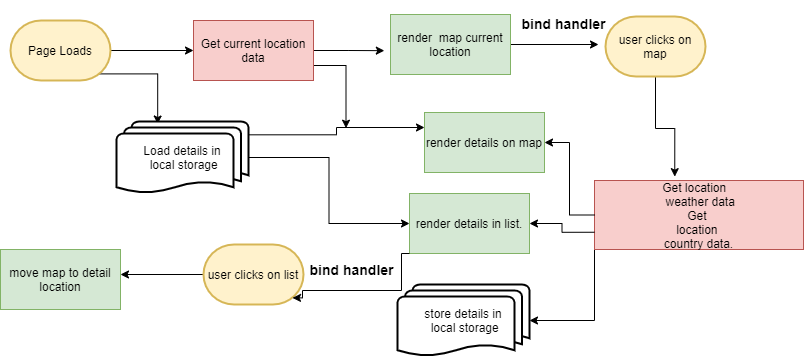

The diagram above was exported from draw.io. Its source (the exported page's mxGraphModel, read from the mxfile embedded in the PNG):
<mxGraphModel dx="2052" dy="894" grid="0" gridSize="10" guides="1" tooltips="1" connect="1" arrows="1" fold="1" page="0" pageScale="1" pageWidth="850" pageHeight="1100" background="#ffffff" math="0" shadow="0">
  <root>
    <mxCell id="0" />
    <mxCell id="1" parent="0" />
    <mxCell id="nRlh69H2rjAGT36SMRUE-26" style="edgeStyle=orthogonalEdgeStyle;rounded=0;orthogonalLoop=1;jettySize=auto;html=1;entryX=0;entryY=0.5;entryDx=0;entryDy=0;" parent="1" source="nRlh69H2rjAGT36SMRUE-15" target="nRlh69H2rjAGT36SMRUE-16" edge="1">
      <mxGeometry relative="1" as="geometry" />
    </mxCell>
    <mxCell id="nRlh69H2rjAGT36SMRUE-34" style="edgeStyle=orthogonalEdgeStyle;rounded=0;orthogonalLoop=1;jettySize=auto;html=1;exitX=0.89;exitY=0.89;exitDx=0;exitDy=0;exitPerimeter=0;entryX=0.312;entryY=0.035;entryDx=0;entryDy=0;entryPerimeter=0;" parent="1" source="nRlh69H2rjAGT36SMRUE-15" target="nRlh69H2rjAGT36SMRUE-24" edge="1">
      <mxGeometry relative="1" as="geometry" />
    </mxCell>
    <mxCell id="nRlh69H2rjAGT36SMRUE-15" value="Page Loads" style="strokeWidth=2;html=1;shape=mxgraph.flowchart.terminator;whiteSpace=wrap;fillColor=#fff2cc;strokeColor=#d6b656;" parent="1" vertex="1">
      <mxGeometry x="-823" y="12" width="100" height="60" as="geometry" />
    </mxCell>
    <mxCell id="nRlh69H2rjAGT36SMRUE-28" style="edgeStyle=orthogonalEdgeStyle;rounded=0;orthogonalLoop=1;jettySize=auto;html=1;exitX=1;exitY=0.5;exitDx=0;exitDy=0;" parent="1" source="nRlh69H2rjAGT36SMRUE-16" edge="1">
      <mxGeometry relative="1" as="geometry">
        <mxPoint x="-449.1666666666665" y="42.166666666666686" as="targetPoint" />
      </mxGeometry>
    </mxCell>
    <mxCell id="nRlh69H2rjAGT36SMRUE-37" style="edgeStyle=orthogonalEdgeStyle;rounded=0;orthogonalLoop=1;jettySize=auto;html=1;exitX=1;exitY=0.75;exitDx=0;exitDy=0;" parent="1" source="nRlh69H2rjAGT36SMRUE-16" edge="1">
      <mxGeometry relative="1" as="geometry">
        <mxPoint x="-487.5" y="119.66666666666674" as="targetPoint" />
      </mxGeometry>
    </mxCell>
    <mxCell id="nRlh69H2rjAGT36SMRUE-16" value="Get current location data" style="rounded=0;whiteSpace=wrap;html=1;fillColor=#f8cecc;strokeColor=#b85450;" parent="1" vertex="1">
      <mxGeometry x="-640" y="12" width="120" height="60" as="geometry" />
    </mxCell>
    <mxCell id="nRlh69H2rjAGT36SMRUE-17" value="move map to detail location" style="rounded=0;whiteSpace=wrap;html=1;fillColor=#d5e8d4;strokeColor=#82b366;" parent="1" vertex="1">
      <mxGeometry x="-833" y="241" width="120" height="60" as="geometry" />
    </mxCell>
    <mxCell id="nRlh69H2rjAGT36SMRUE-33" style="edgeStyle=orthogonalEdgeStyle;rounded=0;orthogonalLoop=1;jettySize=auto;html=1;exitX=0.5;exitY=1;exitDx=0;exitDy=0;exitPerimeter=0;entryX=0.384;entryY=-0.056;entryDx=0;entryDy=0;entryPerimeter=0;" parent="1" source="nRlh69H2rjAGT36SMRUE-18" target="nRlh69H2rjAGT36SMRUE-19" edge="1">
      <mxGeometry relative="1" as="geometry" />
    </mxCell>
    <mxCell id="nRlh69H2rjAGT36SMRUE-18" value="user clicks on map" style="strokeWidth=2;html=1;shape=mxgraph.flowchart.terminator;whiteSpace=wrap;fillColor=#fff2cc;strokeColor=#d6b656;" parent="1" vertex="1">
      <mxGeometry x="-228" y="8" width="100" height="60" as="geometry" />
    </mxCell>
    <mxCell id="nRlh69H2rjAGT36SMRUE-32" style="edgeStyle=orthogonalEdgeStyle;rounded=0;orthogonalLoop=1;jettySize=auto;html=1;exitX=0;exitY=1;exitDx=0;exitDy=0;entryX=1;entryY=0.5;entryDx=0;entryDy=0;entryPerimeter=0;" parent="1" source="nRlh69H2rjAGT36SMRUE-19" target="nRlh69H2rjAGT36SMRUE-23" edge="1">
      <mxGeometry relative="1" as="geometry" />
    </mxCell>
    <mxCell id="nRlh69H2rjAGT36SMRUE-19" value="&lt;div style=&quot;text-align: left&quot;&gt;&lt;span&gt;Get locatio&lt;/span&gt;&lt;span&gt;n&lt;/span&gt;&lt;/div&gt;&amp;nbsp;weather data&lt;br&gt;&lt;div&gt;&lt;span&gt;Get&amp;nbsp;&lt;/span&gt;&lt;/div&gt;locatio&lt;span&gt;n&amp;nbsp;&lt;/span&gt;&lt;div&gt;&lt;span&gt;coun&lt;/span&gt;&lt;span&gt;try data.&lt;/span&gt;&lt;/div&gt;" style="rounded=0;whiteSpace=wrap;html=1;fillColor=#f8cecc;strokeColor=#b85450;" parent="1" vertex="1">
      <mxGeometry x="-239" y="172" width="209" height="69" as="geometry" />
    </mxCell>
    <mxCell id="nRlh69H2rjAGT36SMRUE-30" style="edgeStyle=orthogonalEdgeStyle;rounded=0;orthogonalLoop=1;jettySize=auto;html=1;exitX=0;exitY=0.5;exitDx=0;exitDy=0;entryX=1;entryY=0.5;entryDx=0;entryDy=0;" parent="1" source="nRlh69H2rjAGT36SMRUE-19" target="nRlh69H2rjAGT36SMRUE-20" edge="1">
      <mxGeometry relative="1" as="geometry" />
    </mxCell>
    <mxCell id="nRlh69H2rjAGT36SMRUE-35" style="edgeStyle=orthogonalEdgeStyle;rounded=0;orthogonalLoop=1;jettySize=auto;html=1;exitX=1;exitY=0.185;exitDx=0;exitDy=0;entryX=0;entryY=0.25;entryDx=0;entryDy=0;exitPerimeter=0;" parent="1" source="nRlh69H2rjAGT36SMRUE-24" target="nRlh69H2rjAGT36SMRUE-20" edge="1">
      <mxGeometry relative="1" as="geometry" />
    </mxCell>
    <mxCell id="nRlh69H2rjAGT36SMRUE-20" value="render details on map" style="rounded=0;whiteSpace=wrap;html=1;fillColor=#d5e8d4;strokeColor=#82b366;" parent="1" vertex="1">
      <mxGeometry x="-409" y="104" width="120" height="60" as="geometry" />
    </mxCell>
    <mxCell id="nRlh69H2rjAGT36SMRUE-31" style="edgeStyle=orthogonalEdgeStyle;rounded=0;orthogonalLoop=1;jettySize=auto;html=1;exitX=0;exitY=0.75;exitDx=0;exitDy=0;entryX=1;entryY=0.5;entryDx=0;entryDy=0;" parent="1" source="nRlh69H2rjAGT36SMRUE-19" target="nRlh69H2rjAGT36SMRUE-22" edge="1">
      <mxGeometry relative="1" as="geometry" />
    </mxCell>
    <mxCell id="nRlh69H2rjAGT36SMRUE-36" style="edgeStyle=orthogonalEdgeStyle;rounded=0;orthogonalLoop=1;jettySize=auto;html=1;exitX=1;exitY=0.5;exitDx=0;exitDy=0;entryX=0;entryY=0.5;entryDx=0;entryDy=0;exitPerimeter=0;" parent="1" source="nRlh69H2rjAGT36SMRUE-24" target="nRlh69H2rjAGT36SMRUE-22" edge="1">
      <mxGeometry relative="1" as="geometry" />
    </mxCell>
    <mxCell id="nRlh69H2rjAGT36SMRUE-22" value="render details in list." style="rounded=0;whiteSpace=wrap;html=1;fillColor=#d5e8d4;strokeColor=#82b366;" parent="1" vertex="1">
      <mxGeometry x="-424" y="185" width="120" height="60" as="geometry" />
    </mxCell>
    <mxCell id="nRlh69H2rjAGT36SMRUE-23" value="store details in&lt;br&gt;&amp;nbsp;local storage" style="strokeWidth=2;html=1;shape=mxgraph.flowchart.multi-document;whiteSpace=wrap;" parent="1" vertex="1">
      <mxGeometry x="-436" y="276" width="132" height="72" as="geometry" />
    </mxCell>
    <mxCell id="nRlh69H2rjAGT36SMRUE-24" value="Load details in&lt;br&gt;&amp;nbsp;local storage" style="strokeWidth=2;html=1;shape=mxgraph.flowchart.multi-document;whiteSpace=wrap;" parent="1" vertex="1">
      <mxGeometry x="-717" y="113" width="132" height="72" as="geometry" />
    </mxCell>
    <mxCell id="grz3rBfmSgOoTjPIgnld-5" style="edgeStyle=orthogonalEdgeStyle;rounded=0;orthogonalLoop=1;jettySize=auto;html=1;exitX=0;exitY=0.5;exitDx=0;exitDy=0;exitPerimeter=0;" parent="1" source="grz3rBfmSgOoTjPIgnld-1" edge="1">
      <mxGeometry relative="1" as="geometry">
        <mxPoint x="-713" y="266" as="targetPoint" />
      </mxGeometry>
    </mxCell>
    <mxCell id="grz3rBfmSgOoTjPIgnld-1" value="user clicks on list" style="strokeWidth=2;html=1;shape=mxgraph.flowchart.terminator;whiteSpace=wrap;fillColor=#fff2cc;strokeColor=#d6b656;" parent="1" vertex="1">
      <mxGeometry x="-630" y="236" width="100" height="60" as="geometry" />
    </mxCell>
    <mxCell id="grz3rBfmSgOoTjPIgnld-2" value="&lt;font style=&quot;font-size: 14px&quot;&gt;bind handler&lt;/font&gt;" style="text;strokeColor=none;fillColor=none;html=1;fontSize=24;fontStyle=1;verticalAlign=middle;align=center;" parent="1" vertex="1">
      <mxGeometry x="-316" y="-8" width="92" height="40" as="geometry" />
    </mxCell>
    <mxCell id="grz3rBfmSgOoTjPIgnld-4" style="edgeStyle=orthogonalEdgeStyle;rounded=0;orthogonalLoop=1;jettySize=auto;html=1;exitX=0;exitY=1;exitDx=0;exitDy=0;entryX=0.89;entryY=0.89;entryDx=0;entryDy=0;entryPerimeter=0;" parent="1" source="nRlh69H2rjAGT36SMRUE-22" target="grz3rBfmSgOoTjPIgnld-1" edge="1">
      <mxGeometry relative="1" as="geometry">
        <Array as="points">
          <mxPoint x="-432" y="245" />
          <mxPoint x="-432" y="282" />
          <mxPoint x="-531" y="282" />
          <mxPoint x="-531" y="289" />
        </Array>
      </mxGeometry>
    </mxCell>
    <mxCell id="grz3rBfmSgOoTjPIgnld-3" value="&lt;font style=&quot;font-size: 14px&quot;&gt;bind handler&lt;/font&gt;" style="text;strokeColor=none;fillColor=none;html=1;fontSize=24;fontStyle=1;verticalAlign=middle;align=center;" parent="1" vertex="1">
      <mxGeometry x="-528" y="241" width="92" height="34" as="geometry" />
    </mxCell>
    <mxCell id="mDOaL3U6sq89m2Hhxhie-2" style="edgeStyle=orthogonalEdgeStyle;rounded=0;orthogonalLoop=1;jettySize=auto;html=1;exitX=1;exitY=0.5;exitDx=0;exitDy=0;" parent="1" source="mDOaL3U6sq89m2Hhxhie-1" edge="1">
      <mxGeometry relative="1" as="geometry">
        <mxPoint x="-235" y="36" as="targetPoint" />
      </mxGeometry>
    </mxCell>
    <mxCell id="mDOaL3U6sq89m2Hhxhie-1" value="render&amp;nbsp; map current location" style="rounded=0;whiteSpace=wrap;html=1;fillColor=#d5e8d4;strokeColor=#82b366;" parent="1" vertex="1">
      <mxGeometry x="-443" y="6" width="120" height="60" as="geometry" />
    </mxCell>
  </root>
</mxGraphModel>